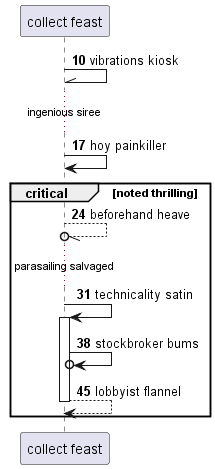

The diagram above was rendered by PlantUML. Its source (embedded in the PNG):
@startuml
participant "collect feast" as 0
autonumber 10 7
0 -\\ 0: vibrations kiosk
...ingenious siree...
0 -> 0: hoy painkiller
critical noted thrilling
0 --//o 0: beforehand heave
...parasailing salvaged...
0 -> 0++ : technicality satin
0 ->o 0: stockbroker bums
return lobbyist flannel
end
@enduml